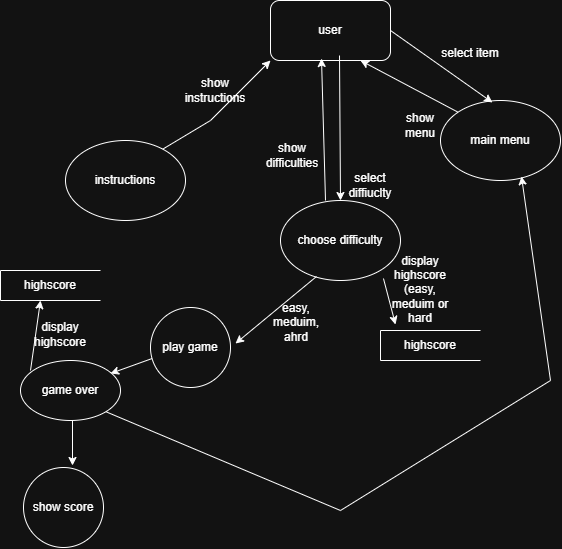

The diagram above was exported from draw.io. Its source (the exported page's mxGraphModel, read from the mxfile embedded in the PNG):
<mxGraphModel dx="1246" dy="616" grid="1" gridSize="10" guides="1" tooltips="1" connect="1" arrows="1" fold="1" page="1" pageScale="1" pageWidth="850" pageHeight="1100" math="0" shadow="0">
  <root>
    <mxCell id="0" />
    <mxCell id="1" parent="0" />
    <mxCell id="CM0pm7N9f5qYkoc5AJUi-1" parent="1" style="ellipse;whiteSpace=wrap;html=1;" value="main menu" vertex="1">
      <mxGeometry height="80" width="120" x="510" y="510" as="geometry" />
    </mxCell>
    <mxCell id="CM0pm7N9f5qYkoc5AJUi-5" edge="1" parent="1" style="endArrow=classic;html=1;rounded=0;entryX=0;entryY=1;entryDx=0;entryDy=0;" target="F3oArTvDD6CI7llWmSYe-2" value="">
      <mxGeometry height="50" relative="1" width="50" as="geometry">
        <Array as="points">
          <mxPoint x="280" y="530" />
        </Array>
        <mxPoint x="230" y="560" as="sourcePoint" />
        <mxPoint x="330" y="530" as="targetPoint" />
      </mxGeometry>
    </mxCell>
    <mxCell id="CM0pm7N9f5qYkoc5AJUi-11" parent="1" style="ellipse;whiteSpace=wrap;html=1;" value="choose difficulty" vertex="1">
      <mxGeometry height="80" width="120" x="350" y="610" as="geometry" />
    </mxCell>
    <mxCell id="CM0pm7N9f5qYkoc5AJUi-14" edge="1" parent="1" source="CM0pm7N9f5qYkoc5AJUi-11" style="endArrow=classic;html=1;rounded=0;exitX=0.3;exitY=0.95;exitDx=0;exitDy=0;exitPerimeter=0;entryX=0.625;entryY=0.05;entryDx=0;entryDy=0;entryPerimeter=0;" value="">
      <mxGeometry height="50" relative="1" width="50" as="geometry">
        <mxPoint x="330" y="820" as="sourcePoint" />
        <mxPoint x="305.0000000000002" y="753" as="targetPoint" />
      </mxGeometry>
    </mxCell>
    <mxCell id="CM0pm7N9f5qYkoc5AJUi-18" parent="1" style="text;html=1;whiteSpace=wrap;strokeColor=none;fillColor=none;align=center;verticalAlign=middle;rounded=0;" value="easy, meduim, ahrd" vertex="1">
      <mxGeometry height="30" width="60" x="336" y="717" as="geometry" />
    </mxCell>
    <mxCell id="CM0pm7N9f5qYkoc5AJUi-19" parent="1" style="html=1;dashed=0;whiteSpace=wrap;shape=partialRectangle;right=0;" value="highscore" vertex="1">
      <mxGeometry height="30" width="100" x="70" y="680" as="geometry" />
    </mxCell>
    <mxCell id="CM0pm7N9f5qYkoc5AJUi-22" edge="1" parent="1" style="endArrow=classic;html=1;rounded=0;entryX=1;entryY=0;entryDx=0;entryDy=0;exitX=0;exitY=0.25;exitDx=0;exitDy=0;" value="">
      <mxGeometry height="50" relative="1" width="50" as="geometry">
        <mxPoint x="230.00000000000023" y="765" as="sourcePoint" />
        <mxPoint x="180" y="783" as="targetPoint" />
      </mxGeometry>
    </mxCell>
    <mxCell id="CM0pm7N9f5qYkoc5AJUi-25" edge="1" parent="1" style="endArrow=classic;html=1;rounded=0;" value="">
      <mxGeometry height="50" relative="1" width="50" as="geometry">
        <mxPoint x="100" y="780" as="sourcePoint" />
        <mxPoint x="110" y="710" as="targetPoint" />
      </mxGeometry>
    </mxCell>
    <mxCell id="CM0pm7N9f5qYkoc5AJUi-26" parent="1" style="text;html=1;whiteSpace=wrap;strokeColor=none;fillColor=none;align=center;verticalAlign=middle;rounded=0;" value="display highscore" vertex="1">
      <mxGeometry height="30" width="60" x="100" y="729" as="geometry" />
    </mxCell>
    <mxCell id="CM0pm7N9f5qYkoc5AJUi-28" parent="1" style="html=1;dashed=0;whiteSpace=wrap;shape=partialRectangle;right=0;" value="highscore" vertex="1">
      <mxGeometry height="30" width="100" x="450" y="740" as="geometry" />
    </mxCell>
    <mxCell id="CM0pm7N9f5qYkoc5AJUi-30" parent="1" style="text;html=1;whiteSpace=wrap;strokeColor=none;fillColor=none;align=center;verticalAlign=middle;rounded=0;" value="display highscore (easy, meduim or hard" vertex="1">
      <mxGeometry height="30" width="60" x="460" y="684" as="geometry" />
    </mxCell>
    <mxCell id="CM0pm7N9f5qYkoc5AJUi-31" edge="1" parent="1" style="endArrow=classic;html=1;rounded=0;exitX=0.62;exitY=0.873;exitDx=0;exitDy=0;exitPerimeter=0;" value="">
      <mxGeometry height="50" relative="1" width="50" as="geometry">
        <mxPoint x="142" y="826.6500000000001" as="sourcePoint" />
        <mxPoint x="142" y="875.0000000000002" as="targetPoint" />
      </mxGeometry>
    </mxCell>
    <mxCell id="F3oArTvDD6CI7llWmSYe-2" parent="1" style="rounded=1;whiteSpace=wrap;html=1;" value="user" vertex="1">
      <mxGeometry height="60" width="120" x="340" y="410" as="geometry" />
    </mxCell>
    <mxCell id="F3oArTvDD6CI7llWmSYe-3" edge="1" parent="1" source="F3oArTvDD6CI7llWmSYe-2" style="endArrow=classic;html=1;rounded=0;exitX=1;exitY=0.5;exitDx=0;exitDy=0;entryX=0.433;entryY=0.025;entryDx=0;entryDy=0;entryPerimeter=0;" target="CM0pm7N9f5qYkoc5AJUi-1" value="">
      <mxGeometry height="50" relative="1" width="50" as="geometry">
        <mxPoint x="420" y="550" as="sourcePoint" />
        <mxPoint x="470" y="500" as="targetPoint" />
      </mxGeometry>
    </mxCell>
    <mxCell id="F3oArTvDD6CI7llWmSYe-4" parent="1" style="text;html=1;whiteSpace=wrap;strokeColor=none;fillColor=none;align=center;verticalAlign=middle;rounded=0;" value="select item" vertex="1">
      <mxGeometry height="30" width="60" x="510" y="448" as="geometry" />
    </mxCell>
    <mxCell id="F3oArTvDD6CI7llWmSYe-6" parent="1" style="text;html=1;whiteSpace=wrap;strokeColor=none;fillColor=none;align=center;verticalAlign=middle;rounded=0;" value="show menu" vertex="1">
      <mxGeometry height="30" width="60" x="460" y="520" as="geometry" />
    </mxCell>
    <mxCell id="F3oArTvDD6CI7llWmSYe-9" parent="1" style="text;html=1;whiteSpace=wrap;strokeColor=none;fillColor=none;align=center;verticalAlign=middle;rounded=0;" value="show instructions" vertex="1">
      <mxGeometry height="30" width="60" x="255" y="485" as="geometry" />
    </mxCell>
    <mxCell id="F3oArTvDD6CI7llWmSYe-12" parent="1" style="ellipse;whiteSpace=wrap;html=1;" value="instructions" vertex="1">
      <mxGeometry height="80" width="120" x="135" y="550" as="geometry" />
    </mxCell>
    <mxCell id="F3oArTvDD6CI7llWmSYe-14" edge="1" parent="1" source="CM0pm7N9f5qYkoc5AJUi-1" style="endArrow=classic;html=1;rounded=0;entryX=0.75;entryY=1;entryDx=0;entryDy=0;exitX=0;exitY=0;exitDx=0;exitDy=0;" target="F3oArTvDD6CI7llWmSYe-2" value="">
      <mxGeometry height="50" relative="1" width="50" as="geometry">
        <mxPoint x="380" y="570" as="sourcePoint" />
        <mxPoint x="430" y="520" as="targetPoint" />
      </mxGeometry>
    </mxCell>
    <mxCell id="F3oArTvDD6CI7llWmSYe-15" edge="1" parent="1" source="CM0pm7N9f5qYkoc5AJUi-11" style="endArrow=classic;html=1;rounded=0;exitX=0.858;exitY=0.975;exitDx=0;exitDy=0;exitPerimeter=0;entryX=0.15;entryY=-0.2;entryDx=0;entryDy=0;entryPerimeter=0;" target="CM0pm7N9f5qYkoc5AJUi-28" value="">
      <mxGeometry height="50" relative="1" width="50" as="geometry">
        <mxPoint x="550" y="740" as="sourcePoint" />
        <mxPoint x="600" y="690" as="targetPoint" />
      </mxGeometry>
    </mxCell>
    <mxCell id="F3oArTvDD6CI7llWmSYe-16" edge="1" parent="1" style="endArrow=classic;html=1;rounded=0;entryX=0.25;entryY=1;entryDx=0;entryDy=0;exitX=0.2;exitY=0.025;exitDx=0;exitDy=0;exitPerimeter=0;" value="">
      <mxGeometry height="50" relative="1" width="50" as="geometry">
        <mxPoint x="395" y="610" as="sourcePoint" />
        <mxPoint x="391" y="468" as="targetPoint" />
      </mxGeometry>
    </mxCell>
    <mxCell id="F3oArTvDD6CI7llWmSYe-17" parent="1" style="text;html=1;whiteSpace=wrap;strokeColor=none;fillColor=none;align=center;verticalAlign=middle;rounded=0;" value="show difficulties" vertex="1">
      <mxGeometry height="30" width="60" x="332" y="550" as="geometry" />
    </mxCell>
    <mxCell id="F3oArTvDD6CI7llWmSYe-18" edge="1" parent="1" source="F3oArTvDD6CI7llWmSYe-2" style="endArrow=classic;html=1;rounded=0;entryX=0.5;entryY=0;entryDx=0;entryDy=0;exitX=0.575;exitY=0.917;exitDx=0;exitDy=0;exitPerimeter=0;" target="CM0pm7N9f5qYkoc5AJUi-11" value="">
      <mxGeometry height="50" relative="1" width="50" as="geometry">
        <mxPoint x="420" y="500" as="sourcePoint" />
        <mxPoint x="470" y="450" as="targetPoint" />
      </mxGeometry>
    </mxCell>
    <mxCell id="F3oArTvDD6CI7llWmSYe-19" parent="1" style="text;html=1;whiteSpace=wrap;strokeColor=none;fillColor=none;align=center;verticalAlign=middle;rounded=0;" value="select diffiuclty" vertex="1">
      <mxGeometry height="30" width="60" x="410" y="580" as="geometry" />
    </mxCell>
    <mxCell id="F3oArTvDD6CI7llWmSYe-20" parent="1" style="ellipse;whiteSpace=wrap;html=1;" value="game over" vertex="1">
      <mxGeometry height="60" width="100" x="90" y="770" as="geometry" />
    </mxCell>
    <mxCell id="F3oArTvDD6CI7llWmSYe-23" edge="1" parent="1" source="F3oArTvDD6CI7llWmSYe-20" style="endArrow=classic;html=1;rounded=0;exitX=1;exitY=1;exitDx=0;exitDy=0;entryX=0.675;entryY=0.95;entryDx=0;entryDy=0;entryPerimeter=0;" target="CM0pm7N9f5qYkoc5AJUi-1" value="">
      <mxGeometry height="50" relative="1" width="50" as="geometry">
        <Array as="points">
          <mxPoint x="410" y="920" />
          <mxPoint x="620" y="790" />
        </Array>
        <mxPoint x="360" y="930" as="sourcePoint" />
        <mxPoint x="600" y="640" as="targetPoint" />
      </mxGeometry>
    </mxCell>
    <mxCell id="F3oArTvDD6CI7llWmSYe-25" parent="1" style="ellipse;whiteSpace=wrap;html=1;aspect=fixed;" value="play game" vertex="1">
      <mxGeometry height="80" width="80" x="220" y="717" as="geometry" />
    </mxCell>
    <mxCell id="F3oArTvDD6CI7llWmSYe-26" parent="1" style="ellipse;whiteSpace=wrap;html=1;aspect=fixed;" value="show score" vertex="1">
      <mxGeometry height="80" width="80" x="93" y="877" as="geometry" />
    </mxCell>
  </root>
</mxGraphModel>